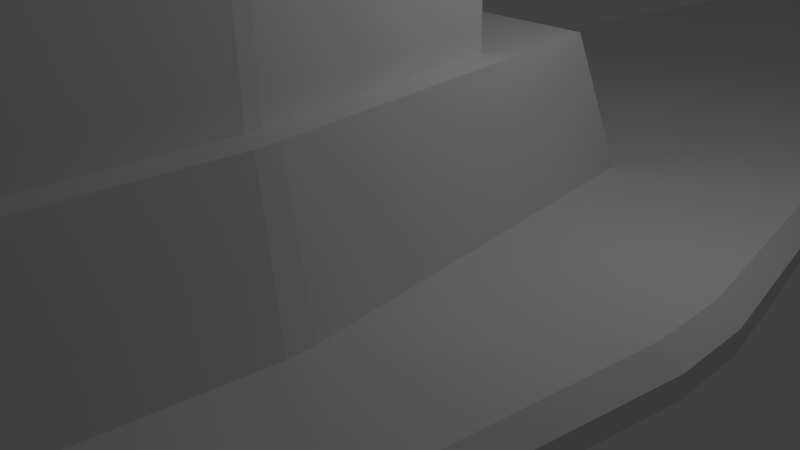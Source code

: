 # Source: 8.blend  (saved by Blender 2.75.0; exported with 4.5.12 LTS)
import bpy
from mathutils import Matrix  # noqa: F401  (used for matrix-valued properties, if any)

bpy.ops.wm.read_factory_settings(use_empty=True)
scene = bpy.context.scene
scene.name = 'Scene'

# ---- collections
col_collection_1 = bpy.data.collections.new('Collection 1'); scene.collection.children.link(col_collection_1)

# ---- materials (node trees are filled in below, after node groups)
mat_material = bpy.data.materials.new('Material')
mat_material.alpha_threshold = 0.0
mat_material.use_transparent_shadow = False
mat_material.roughness = 0.5
mat_material.line_color = (0.0, 0.0, 0.0, 1.0)

# ---- material node trees

# ---- world
world_world = bpy.data.worlds.new('World'); scene.world = world_world
world_world.color = (0.05088, 0.05088, 0.05088)
world_world.use_sun_shadow = False
world_world.sun_shadow_jitter_overblur = 0.0
world_world.cycles.sampling_method = 'MANUAL'
world_world.cycles.sample_map_resolution = 256

# ---- cameras
cam_camera = bpy.data.cameras.new('Camera')
cam_camera.clip_end = 100.0
cam_camera.lens = 35.0
cam_camera.sensor_width = 32.0
cam_camera.sensor_height = 18.0
cam_camera.ortho_scale = 7.314
cam_camera.dof.focus_distance = 0.0
cam_camera.dof.aperture_fstop = 128.0

# ---- lights
light_lamp = bpy.data.lights.new('Lamp', 'POINT')
light_lamp.transmission_factor = 0.0
light_lamp.cutoff_distance = 30.0
light_lamp.energy = 100.0
light_lamp.shadow_buffer_clip_start = 1.001
light_lamp.shadow_soft_size = 0.1
light_lamp.shadow_maximum_resolution = 0.006
light_lamp.use_absolute_resolution = True
light_lamp.cycles.use_multiple_importance_sampling = False

# ---- meshes
me_cube = bpy.data.meshes.new('Cube')
me_cube.from_pydata([(0.7464, 11.5, -0.06449), (0.1863, -11.35, -0.5169), (0.4281, 0.5, -1.0), (0.4281, 0.0, -1.0), (0.4281, -0.5, -1.0), (0.6745, 11.5, -0.06449), (0.0, 11.5, -0.06449), (0.9946, 11.5, 0.1775), (0.9946, 11.5, 0.4194), (2.774, 11.5, 0.6613), (0.1007, -11.35, -0.5169), (0.0, -11.35, -0.5169), (0.4817, -11.35, -0.229), (0.4817, -11.35, 0.05899), (2.6, -11.35, 0.3469), (0.6745, 11.5, 0.9033), (0.0, 11.5, 0.9033), (0.1007, -11.35, 0.6349), (0.0, -11.35, 0.6349), (0.0, 37.39, 0.8028), (0.0, 37.39, 0.4262), (0.6973, 37.39, 0.8028), (0.7233, 31.45, 0.4262), (1.456, 31.45, 0.7087), (0.6973, 37.39, 0.4262), (0.1007, -11.35, -0.229), (0.0, -11.35, -0.229), (0.1007, -11.35, 0.05899), (0.0, -11.35, 0.05899), (0.1007, -11.35, 0.3469), (0.0, -11.35, 0.3469), (0.9411, 0.5, -0.5), (0.9411, 0.0, -0.5), (0.9411, -0.5, -0.5), (0.9411, 0.5, 0.0), (0.9411, 0.0, 0.0), (0.9411, -0.5, 0.0), (4.619, 0.5, 0.5), (4.619, 0.0, 0.5), (4.619, -0.5, 0.5), (0.2795, 0.5, -1.0), (0.0, 0.5, -1.0), (0.2795, 0.0, -1.0), (0.0, 0.0, -1.0), (0.2795, -0.5, -1.0), (0.0, -0.5, -1.0), (2.774, 11.5, 0.7175), (2.6, -11.35, 0.4137), (0.813, 31.45, 0.6145), (0.813, 31.45, 0.5204), (0.1007, -11.35, 0.4137), (0.0, -11.35, 0.4137), (4.619, 0.5, 0.616), (4.619, -9.537e-07, 0.616), (4.619, -0.5, 0.616), (2.643, 11.5, 0.9033), (2.774, 11.5, 0.8039), (2.6, -11.35, 0.5166), (2.443, -11.35, 0.6349), (4.347, 0.5, 1.0), (4.619, 0.5, 0.7947), (4.347, -9.537e-07, 1.0), (4.619, -9.537e-07, 0.7947), (4.619, -0.5, 0.7947), (4.347, -0.5, 1.0), (0.7233, 22.13, 0.4262), (0.6973, 22.13, 0.4262), (0.0, 22.13, 0.4262), (0.813, 22.13, 0.5204), (0.813, 22.13, 0.6145), (1.456, 22.13, 0.7087), (0.6973, 22.13, 0.8028), (0.0, 22.13, 0.8028), (1.456, 22.13, 0.7305), (1.456, 22.13, 0.7642), (1.409, 22.13, 0.8028), (0.6973, 37.39, 0.7087), (0.0, 37.39, 0.7087), (0.6973, 37.39, 0.6145), (0.0, 37.39, 0.6145), (0.6973, 37.39, 0.5204), (0.0, 37.39, 0.5204), (0.6973, 37.39, 0.7305), (0.0, 37.39, 0.7305), (1.456, 31.45, 0.7305), (1.456, 31.45, 0.7642), (1.409, 31.45, 0.8028), (0.9978, 2.743, 0.9062), (0.0, 2.743, 0.9062), (0.8057, -6.604, 0.8163), (0.0, -6.604, 0.8163), (0.8862, -2.612, 4.882), (0.8862, -2.789, 4.882), (0.0, -4.699, 2.734), (0.0, 0.4794, 2.782), (0.9562, 0.4794, 2.782), (0.8545, -4.699, 2.734), (2.227, -2.973, 0.9386), (1.59, -6.604, 0.8163), (1.657, 2.743, 0.9062), (2.227, -2.638, 0.9386), (2.227, -2.805, 0.9386), (0.9892, 1.972, 2.782), (0.0, 1.972, 2.782), (0.8357, -5.84, 2.71), (0.0, -5.84, 2.71), (0.0, -4.714, 4.818), (0.8545, -4.714, 4.818), (0.9562, 0.4647, 4.865), (1.972, -2.937, 2.807), (1.463, -5.84, 2.71), (1.516, 1.972, 2.782), (1.972, -2.669, 2.807), (1.972, -2.803, 2.807), (0.0, -4.714, 4.818), (0.8545, -4.714, 4.818), (0.0, 0.4647, 4.865), (0.9562, 0.4647, 4.865), (1.608, -2.774, 2.799), (1.27, -4.699, 2.734), (1.305, 0.4794, 2.782), (1.608, -2.597, 2.799), (1.608, -2.686, 2.799), (0.0, 0.4647, 4.865), (1.608, -2.789, 4.882), (1.27, -4.714, 4.818), (1.305, 0.4647, 4.865), (1.608, -2.612, 4.882), (1.608, -2.7, 4.882), (0.8862, -2.7, 4.882), (0.0, -2.789, 4.882), (0.0, -2.612, 4.882), (0.0, -2.7, 4.882), (1.608, -2.789, 4.882), (1.27, -4.714, 4.818), (1.305, 0.4647, 4.865), (1.608, -2.612, 4.882), (1.608, -2.7, 4.882)], [], [(15, 16, 88, 87), (46, 9, 70, 73), (0, 5, 66, 65), (56, 46, 73, 74), (15, 55, 75, 71), (9, 8, 69, 70), (55, 56, 74, 75), (8, 7, 68, 69), (16, 15, 71, 72), (1, 12, 25, 10), (10, 25, 26, 11), (12, 13, 27, 25), (25, 27, 28, 26), (13, 14, 29, 27), (27, 29, 30, 28), (52, 60, 62, 53), (50, 17, 18, 51), (4, 33, 12, 1), (33, 36, 13, 12), (36, 39, 14, 13), (0, 7, 31, 2), (2, 31, 32, 3), (3, 32, 33, 4), (7, 8, 34, 31), (31, 34, 35, 32), (32, 35, 36, 33), (8, 9, 37, 34), (34, 37, 38, 35), (35, 38, 39, 36), (59, 55, 99, 100), (61, 59, 100, 101), (58, 64, 97, 98), (47, 57, 58, 17, 50), (64, 61, 101, 97), (54, 63, 57, 47), (53, 62, 63, 54), (18, 17, 89, 90), (17, 58, 98, 89), (55, 15, 87, 99), (0, 2, 40, 5), (5, 40, 41, 6), (2, 3, 42, 40), (40, 42, 43, 41), (3, 4, 44, 42), (42, 44, 45, 43), (4, 1, 10, 44), (44, 10, 11, 45), (38, 53, 54, 39), (37, 52, 53, 38), (9, 46, 52, 37), (29, 50, 51, 30), (14, 47, 50, 29), (7, 0, 65, 68), (46, 56, 60, 52), (39, 54, 47, 14), (64, 58, 57, 63), (55, 59, 60, 56), (59, 61, 62, 60), (61, 64, 63, 62), (5, 6, 67, 66), (65, 66, 24, 22), (73, 70, 23, 84), (72, 71, 21, 19), (74, 73, 84, 85), (70, 69, 48, 23), (71, 75, 86, 21), (69, 68, 49, 48), (75, 74, 85, 86), (68, 65, 22, 49), (66, 67, 20, 24), (84, 23, 76, 82), (82, 76, 77, 83), (23, 48, 78, 76), (76, 78, 79, 77), (48, 49, 80, 78), (78, 80, 81, 79), (49, 22, 24, 80), (80, 24, 20, 81), (21, 82, 83, 19), (86, 85, 84, 82, 21), (87, 88, 103, 102), (99, 87, 102, 111), (89, 98, 110, 104), (98, 97, 109, 110), (97, 101, 113, 109), (101, 100, 112, 113), (90, 89, 104, 105), (100, 99, 111, 112), (113, 112, 121, 122), (105, 104, 96, 93), (112, 111, 120, 121), (102, 103, 94, 95), (111, 102, 95, 120), (104, 110, 119, 96), (110, 109, 118, 119), (109, 113, 122, 118), (95, 94, 123, 108), (122, 121, 127, 128), (121, 120, 126, 127), (93, 96, 107, 106), (120, 95, 108, 126), (96, 119, 125, 107), (119, 118, 124, 125), (118, 122, 128, 124), (108, 123, 116, 117), (128, 127, 136, 137), (127, 126, 135, 136), (126, 108, 117, 135), (106, 107, 115, 114), (107, 125, 134, 115), (125, 124, 133, 134), (124, 128, 137, 133), (133, 92, 115, 134), (135, 117, 91, 136), (136, 91, 129, 137), (137, 129, 92, 133), (92, 130, 114, 115), (117, 116, 131, 91), (91, 131, 132, 129), (129, 132, 130, 92)])
me_cube.materials.append(mat_material)
me_cube.use_remesh_preserve_volume = False
me_cube.use_remesh_preserve_attributes = False
me_cube.use_mirror_vertex_groups = False
me_cube.update()

# ---- objects
ob_cube = bpy.data.objects.new('Cube', me_cube)
ob_lamp = bpy.data.objects.new('Lamp', light_lamp)
ob_camera = bpy.data.objects.new('Camera', cam_camera)

# ---- transforms, parenting, visibility, modifiers, constraints
ob_cube.location = (0.0, 0.0, 0.0)
ob_cube.lock_rotations_4d = False
ob_cube.empty_display_type = 'ARROWS'
ob_cube.lineart.crease_threshold = 0.0
_m = ob_cube.modifiers.new('Mirror', 'MIRROR')
_m.use_clip = True
ob_lamp.location = (4.076, 1.005, 5.904)
ob_lamp.rotation_euler = (0.6503, 0.05522, 1.866)
ob_lamp.lock_rotations_4d = False
ob_lamp.empty_display_type = 'ARROWS'
ob_lamp.color = (0.0, 0.0, 0.0, 0.0)
ob_lamp.lineart.crease_threshold = 0.0
ob_camera.location = (7.481, -6.508, 5.344)
ob_camera.rotation_euler = (1.109, 0.01082, 0.8149)
ob_camera.lock_rotations_4d = False
ob_camera.empty_display_type = 'ARROWS'
ob_camera.color = (0.0, 0.0, 0.0, 0.0)
ob_camera.display_type = 'WIRE'
ob_camera.lineart.crease_threshold = 0.0

# ---- collection membership
col_collection_1.objects.link(ob_cube)
col_collection_1.objects.link(ob_lamp)
col_collection_1.objects.link(ob_camera)

# ---- scene / render settings (as saved in the file)
scene.camera = ob_camera
scene.frame_start = 1; scene.frame_end = 250; scene.frame_set(250)
scene.render.engine = 'BLENDER_EEVEE_NEXT'
scene.render.resolution_percentage = 50
scene.render.dither_intensity = 0.0
scene.cycles.use_denoising = False
scene.cycles.samples = 10
scene.cycles.sampling_pattern = 'TABULATED_SOBOL'
scene.cycles.light_sampling_threshold = 0.0
scene.cycles.use_adaptive_sampling = False
scene.cycles.use_light_tree = False
scene.cycles.blur_glossy = 0.0
scene.cycles.pixel_filter_type = 'GAUSSIAN'
scene.cycles.sample_clamp_indirect = 0.0
scene.view_settings.view_transform = 'Standard'
bpy.context.view_layer.update()
